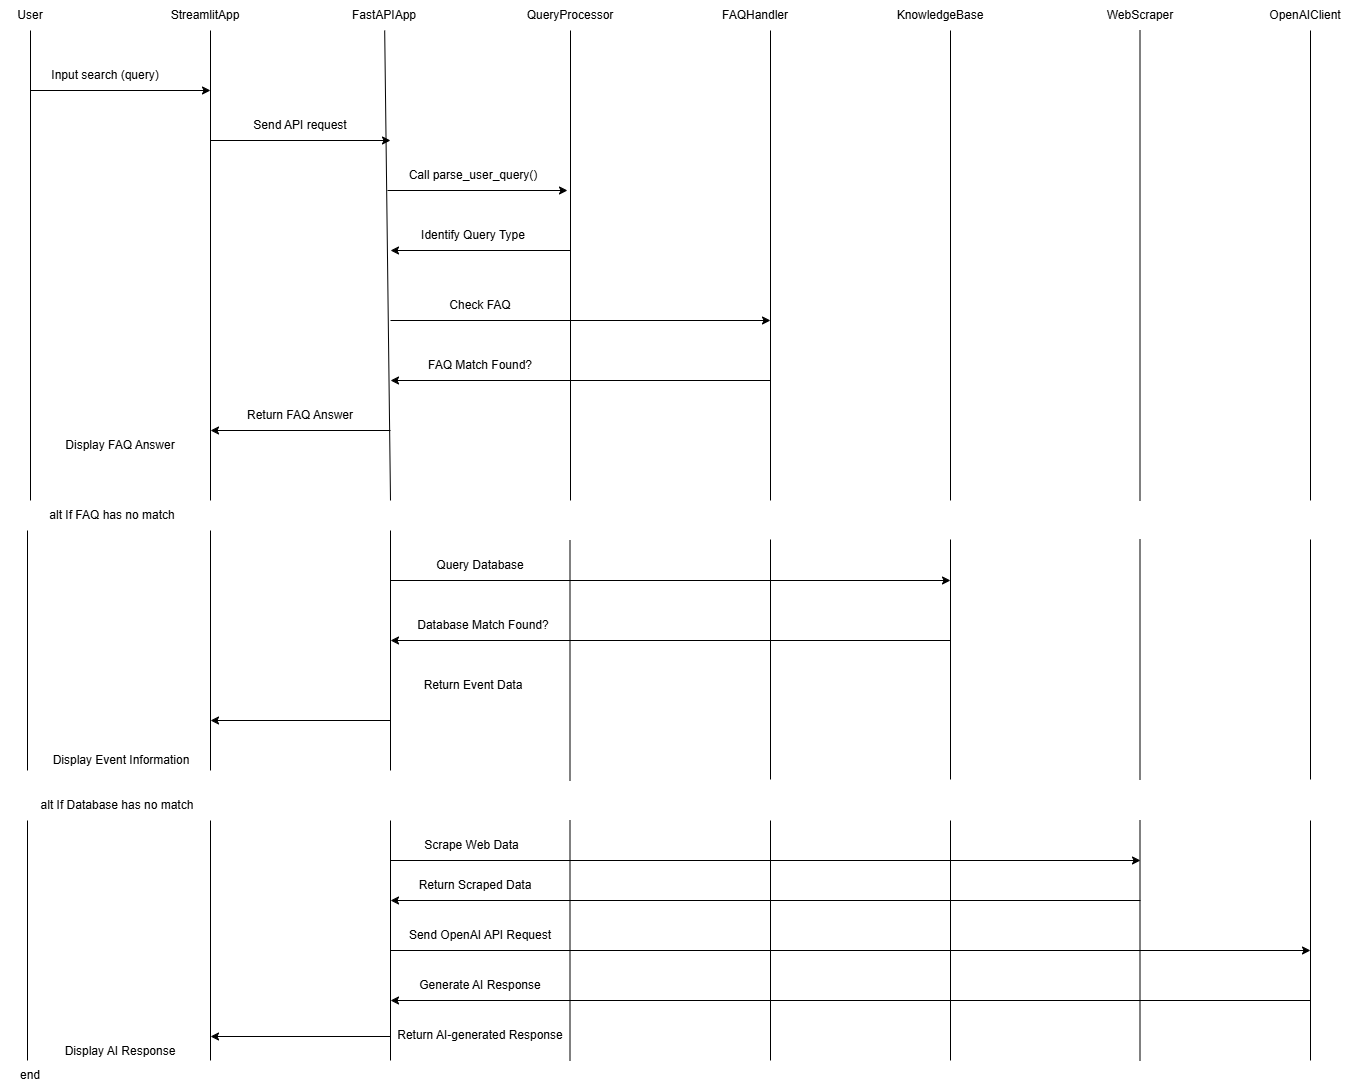

The diagram above was exported from draw.io. Its source (the exported page's mxGraphModel, read from the mxfile embedded in the PNG):
<mxGraphModel dx="1213" dy="768" grid="1" gridSize="10" guides="1" tooltips="1" connect="1" arrows="1" fold="1" page="1" pageScale="1" pageWidth="827" pageHeight="1169" background="#FFFFFF" math="0" shadow="0">
  <root>
    <mxCell id="0" />
    <mxCell id="1" parent="0" />
    <mxCell id="OiKV4YhVxBsfLGfjUpgS-64" value="User" style="text;html=1;align=center;verticalAlign=middle;whiteSpace=wrap;rounded=0;" vertex="1" parent="1">
      <mxGeometry x="70" y="20" width="60" height="30" as="geometry" />
    </mxCell>
    <mxCell id="OiKV4YhVxBsfLGfjUpgS-65" value="" style="endArrow=none;html=1;rounded=0;entryX=0.5;entryY=1;entryDx=0;entryDy=0;" edge="1" parent="1" target="OiKV4YhVxBsfLGfjUpgS-64">
      <mxGeometry width="50" height="50" relative="1" as="geometry">
        <mxPoint x="100" y="520" as="sourcePoint" />
        <mxPoint x="470" y="270" as="targetPoint" />
      </mxGeometry>
    </mxCell>
    <mxCell id="OiKV4YhVxBsfLGfjUpgS-66" value="" style="endArrow=classic;html=1;rounded=0;" edge="1" parent="1">
      <mxGeometry width="50" height="50" relative="1" as="geometry">
        <mxPoint x="100" y="110" as="sourcePoint" />
        <mxPoint x="280" y="110" as="targetPoint" />
      </mxGeometry>
    </mxCell>
    <mxCell id="OiKV4YhVxBsfLGfjUpgS-67" value="Input search (query)" style="text;html=1;align=center;verticalAlign=middle;whiteSpace=wrap;rounded=0;" vertex="1" parent="1">
      <mxGeometry x="120" y="80" width="110" height="30" as="geometry" />
    </mxCell>
    <mxCell id="OiKV4YhVxBsfLGfjUpgS-68" value="" style="endArrow=none;html=1;rounded=0;" edge="1" parent="1">
      <mxGeometry width="50" height="50" relative="1" as="geometry">
        <mxPoint x="280" y="520" as="sourcePoint" />
        <mxPoint x="280" y="50" as="targetPoint" />
      </mxGeometry>
    </mxCell>
    <mxCell id="OiKV4YhVxBsfLGfjUpgS-69" value="StreamlitApp" style="text;html=1;align=center;verticalAlign=middle;whiteSpace=wrap;rounded=0;" vertex="1" parent="1">
      <mxGeometry x="230" y="20" width="90" height="30" as="geometry" />
    </mxCell>
    <mxCell id="OiKV4YhVxBsfLGfjUpgS-70" value="" style="endArrow=classic;html=1;rounded=0;" edge="1" parent="1">
      <mxGeometry width="50" height="50" relative="1" as="geometry">
        <mxPoint x="280" y="160" as="sourcePoint" />
        <mxPoint x="460" y="160" as="targetPoint" />
      </mxGeometry>
    </mxCell>
    <mxCell id="OiKV4YhVxBsfLGfjUpgS-71" value="" style="endArrow=none;html=1;rounded=0;" edge="1" parent="1" source="OiKV4YhVxBsfLGfjUpgS-72">
      <mxGeometry width="50" height="50" relative="1" as="geometry">
        <mxPoint x="460" y="640" as="sourcePoint" />
        <mxPoint x="460" y="50" as="targetPoint" />
      </mxGeometry>
    </mxCell>
    <mxCell id="OiKV4YhVxBsfLGfjUpgS-73" value="" style="endArrow=none;html=1;rounded=0;" edge="1" parent="1" target="OiKV4YhVxBsfLGfjUpgS-72">
      <mxGeometry width="50" height="50" relative="1" as="geometry">
        <mxPoint x="460" y="520" as="sourcePoint" />
        <mxPoint x="460" y="50" as="targetPoint" />
      </mxGeometry>
    </mxCell>
    <mxCell id="OiKV4YhVxBsfLGfjUpgS-72" value="FastAPIApp" style="text;html=1;align=center;verticalAlign=middle;whiteSpace=wrap;rounded=0;" vertex="1" parent="1">
      <mxGeometry x="414" y="20" width="80" height="30" as="geometry" />
    </mxCell>
    <mxCell id="OiKV4YhVxBsfLGfjUpgS-74" value="Send API request" style="text;html=1;align=center;verticalAlign=middle;whiteSpace=wrap;rounded=0;" vertex="1" parent="1">
      <mxGeometry x="320" y="130" width="100" height="30" as="geometry" />
    </mxCell>
    <mxCell id="OiKV4YhVxBsfLGfjUpgS-75" value="" style="endArrow=classic;html=1;rounded=0;" edge="1" parent="1">
      <mxGeometry width="50" height="50" relative="1" as="geometry">
        <mxPoint x="457" y="210" as="sourcePoint" />
        <mxPoint x="637" y="210" as="targetPoint" />
      </mxGeometry>
    </mxCell>
    <mxCell id="OiKV4YhVxBsfLGfjUpgS-76" value="QueryProcessor" style="text;html=1;align=center;verticalAlign=middle;whiteSpace=wrap;rounded=0;" vertex="1" parent="1">
      <mxGeometry x="590" y="20" width="100" height="30" as="geometry" />
    </mxCell>
    <mxCell id="OiKV4YhVxBsfLGfjUpgS-77" value="" style="endArrow=none;html=1;rounded=0;" edge="1" parent="1">
      <mxGeometry width="50" height="50" relative="1" as="geometry">
        <mxPoint x="640" y="520" as="sourcePoint" />
        <mxPoint x="640" y="50" as="targetPoint" />
      </mxGeometry>
    </mxCell>
    <mxCell id="OiKV4YhVxBsfLGfjUpgS-78" value="Call parse_user_query()" style="text;html=1;align=center;verticalAlign=middle;whiteSpace=wrap;rounded=0;" vertex="1" parent="1">
      <mxGeometry x="470" y="180" width="146" height="30" as="geometry" />
    </mxCell>
    <mxCell id="OiKV4YhVxBsfLGfjUpgS-79" value="" style="endArrow=classic;html=1;rounded=0;" edge="1" parent="1">
      <mxGeometry width="50" height="50" relative="1" as="geometry">
        <mxPoint x="640" y="270" as="sourcePoint" />
        <mxPoint x="460" y="270" as="targetPoint" />
      </mxGeometry>
    </mxCell>
    <mxCell id="OiKV4YhVxBsfLGfjUpgS-80" value="Identify Query Type" style="text;html=1;align=center;verticalAlign=middle;whiteSpace=wrap;rounded=0;" vertex="1" parent="1">
      <mxGeometry x="483" y="240" width="120" height="30" as="geometry" />
    </mxCell>
    <mxCell id="OiKV4YhVxBsfLGfjUpgS-81" value="" style="endArrow=classic;html=1;rounded=0;" edge="1" parent="1">
      <mxGeometry width="50" height="50" relative="1" as="geometry">
        <mxPoint x="460" y="340" as="sourcePoint" />
        <mxPoint x="840" y="340" as="targetPoint" />
      </mxGeometry>
    </mxCell>
    <mxCell id="OiKV4YhVxBsfLGfjUpgS-82" value="Check FAQ" style="text;html=1;align=center;verticalAlign=middle;whiteSpace=wrap;rounded=0;" vertex="1" parent="1">
      <mxGeometry x="510" y="310" width="80" height="30" as="geometry" />
    </mxCell>
    <mxCell id="OiKV4YhVxBsfLGfjUpgS-83" value="" style="endArrow=classic;html=1;rounded=0;" edge="1" parent="1">
      <mxGeometry width="50" height="50" relative="1" as="geometry">
        <mxPoint x="840" y="400" as="sourcePoint" />
        <mxPoint x="460" y="400" as="targetPoint" />
      </mxGeometry>
    </mxCell>
    <mxCell id="OiKV4YhVxBsfLGfjUpgS-84" value="FAQ Match Found?" style="text;html=1;align=center;verticalAlign=middle;whiteSpace=wrap;rounded=0;" vertex="1" parent="1">
      <mxGeometry x="495" y="370" width="110" height="30" as="geometry" />
    </mxCell>
    <mxCell id="OiKV4YhVxBsfLGfjUpgS-85" value="" style="endArrow=classic;html=1;rounded=0;" edge="1" parent="1">
      <mxGeometry width="50" height="50" relative="1" as="geometry">
        <mxPoint x="460" y="450" as="sourcePoint" />
        <mxPoint x="280" y="450" as="targetPoint" />
      </mxGeometry>
    </mxCell>
    <mxCell id="OiKV4YhVxBsfLGfjUpgS-86" value="Return FAQ Answer" style="text;html=1;align=center;verticalAlign=middle;whiteSpace=wrap;rounded=0;" vertex="1" parent="1">
      <mxGeometry x="300" y="420" width="140" height="30" as="geometry" />
    </mxCell>
    <mxCell id="OiKV4YhVxBsfLGfjUpgS-87" value="Display FAQ Answer" style="text;html=1;align=center;verticalAlign=middle;whiteSpace=wrap;rounded=0;" vertex="1" parent="1">
      <mxGeometry x="130" y="450" width="120" height="30" as="geometry" />
    </mxCell>
    <mxCell id="OiKV4YhVxBsfLGfjUpgS-88" value="alt If FAQ has no match" style="text;html=1;align=center;verticalAlign=middle;whiteSpace=wrap;rounded=0;" vertex="1" parent="1">
      <mxGeometry x="97" y="520" width="170" height="30" as="geometry" />
    </mxCell>
    <mxCell id="OiKV4YhVxBsfLGfjUpgS-89" value="" style="endArrow=none;html=1;rounded=0;" edge="1" parent="1">
      <mxGeometry width="50" height="50" relative="1" as="geometry">
        <mxPoint x="97" y="790" as="sourcePoint" />
        <mxPoint x="97" y="550" as="targetPoint" />
      </mxGeometry>
    </mxCell>
    <mxCell id="OiKV4YhVxBsfLGfjUpgS-90" value="Display Event Information" style="text;html=1;align=center;verticalAlign=middle;whiteSpace=wrap;rounded=0;" vertex="1" parent="1">
      <mxGeometry x="116" y="765" width="150" height="30" as="geometry" />
    </mxCell>
    <mxCell id="OiKV4YhVxBsfLGfjUpgS-91" value="" style="endArrow=none;html=1;rounded=0;" edge="1" parent="1">
      <mxGeometry width="50" height="50" relative="1" as="geometry">
        <mxPoint x="280" y="790" as="sourcePoint" />
        <mxPoint x="280" y="550" as="targetPoint" />
      </mxGeometry>
    </mxCell>
    <mxCell id="OiKV4YhVxBsfLGfjUpgS-92" value="" style="endArrow=none;html=1;rounded=0;" edge="1" parent="1">
      <mxGeometry width="50" height="50" relative="1" as="geometry">
        <mxPoint x="460" y="790" as="sourcePoint" />
        <mxPoint x="460" y="550" as="targetPoint" />
      </mxGeometry>
    </mxCell>
    <mxCell id="OiKV4YhVxBsfLGfjUpgS-93" value="" style="endArrow=classic;html=1;rounded=0;" edge="1" parent="1">
      <mxGeometry width="50" height="50" relative="1" as="geometry">
        <mxPoint x="460" y="740" as="sourcePoint" />
        <mxPoint x="280" y="740" as="targetPoint" />
      </mxGeometry>
    </mxCell>
    <mxCell id="OiKV4YhVxBsfLGfjUpgS-94" value="" style="endArrow=classic;html=1;rounded=0;" edge="1" parent="1">
      <mxGeometry width="50" height="50" relative="1" as="geometry">
        <mxPoint x="460" y="600" as="sourcePoint" />
        <mxPoint x="1020" y="600" as="targetPoint" />
      </mxGeometry>
    </mxCell>
    <mxCell id="OiKV4YhVxBsfLGfjUpgS-95" value="" style="endArrow=none;html=1;rounded=0;" edge="1" parent="1">
      <mxGeometry width="50" height="50" relative="1" as="geometry">
        <mxPoint x="639.5" y="800" as="sourcePoint" />
        <mxPoint x="639.5" y="560" as="targetPoint" />
      </mxGeometry>
    </mxCell>
    <mxCell id="OiKV4YhVxBsfLGfjUpgS-96" value="Query Database" style="text;html=1;align=center;verticalAlign=middle;whiteSpace=wrap;rounded=0;" vertex="1" parent="1">
      <mxGeometry x="502" y="570" width="96" height="30" as="geometry" />
    </mxCell>
    <mxCell id="OiKV4YhVxBsfLGfjUpgS-97" value="" style="endArrow=classic;html=1;rounded=0;" edge="1" parent="1">
      <mxGeometry width="50" height="50" relative="1" as="geometry">
        <mxPoint x="1020" y="660" as="sourcePoint" />
        <mxPoint x="460" y="660" as="targetPoint" />
      </mxGeometry>
    </mxCell>
    <mxCell id="OiKV4YhVxBsfLGfjUpgS-98" value="Database Match Found?" style="text;html=1;align=center;verticalAlign=middle;whiteSpace=wrap;rounded=0;" vertex="1" parent="1">
      <mxGeometry x="483" y="630" width="140" height="30" as="geometry" />
    </mxCell>
    <mxCell id="OiKV4YhVxBsfLGfjUpgS-99" value="Return Event Data" style="text;html=1;align=center;verticalAlign=middle;whiteSpace=wrap;rounded=0;" vertex="1" parent="1">
      <mxGeometry x="488" y="690" width="110" height="30" as="geometry" />
    </mxCell>
    <mxCell id="OiKV4YhVxBsfLGfjUpgS-100" value="FAQHandler" style="text;html=1;align=center;verticalAlign=middle;whiteSpace=wrap;rounded=0;" vertex="1" parent="1">
      <mxGeometry x="790" y="20" width="70" height="30" as="geometry" />
    </mxCell>
    <mxCell id="OiKV4YhVxBsfLGfjUpgS-101" value="KnowledgeBase" style="text;html=1;align=center;verticalAlign=middle;whiteSpace=wrap;rounded=0;" vertex="1" parent="1">
      <mxGeometry x="950" y="20" width="120" height="30" as="geometry" />
    </mxCell>
    <mxCell id="OiKV4YhVxBsfLGfjUpgS-102" value="WebScraper" style="text;html=1;align=center;verticalAlign=middle;whiteSpace=wrap;rounded=0;" vertex="1" parent="1">
      <mxGeometry x="1140" y="20" width="140" height="30" as="geometry" />
    </mxCell>
    <mxCell id="OiKV4YhVxBsfLGfjUpgS-103" value="OpenAIClient" style="text;html=1;align=center;verticalAlign=middle;whiteSpace=wrap;rounded=0;" vertex="1" parent="1">
      <mxGeometry x="1320" y="20" width="110" height="30" as="geometry" />
    </mxCell>
    <mxCell id="OiKV4YhVxBsfLGfjUpgS-104" value="" style="endArrow=none;html=1;rounded=0;" edge="1" parent="1">
      <mxGeometry width="50" height="50" relative="1" as="geometry">
        <mxPoint x="840" y="520" as="sourcePoint" />
        <mxPoint x="840" y="50" as="targetPoint" />
      </mxGeometry>
    </mxCell>
    <mxCell id="OiKV4YhVxBsfLGfjUpgS-105" value="" style="endArrow=none;html=1;rounded=0;" edge="1" parent="1">
      <mxGeometry width="50" height="50" relative="1" as="geometry">
        <mxPoint x="1020" y="520" as="sourcePoint" />
        <mxPoint x="1020" y="50" as="targetPoint" />
      </mxGeometry>
    </mxCell>
    <mxCell id="OiKV4YhVxBsfLGfjUpgS-106" value="" style="endArrow=none;html=1;rounded=0;" edge="1" parent="1">
      <mxGeometry width="50" height="50" relative="1" as="geometry">
        <mxPoint x="1209.5" y="520" as="sourcePoint" />
        <mxPoint x="1209.5" y="50" as="targetPoint" />
      </mxGeometry>
    </mxCell>
    <mxCell id="OiKV4YhVxBsfLGfjUpgS-107" value="" style="endArrow=none;html=1;rounded=0;" edge="1" parent="1">
      <mxGeometry width="50" height="50" relative="1" as="geometry">
        <mxPoint x="1380" y="520" as="sourcePoint" />
        <mxPoint x="1380" y="50" as="targetPoint" />
      </mxGeometry>
    </mxCell>
    <mxCell id="OiKV4YhVxBsfLGfjUpgS-108" value="" style="endArrow=none;html=1;rounded=0;" edge="1" parent="1">
      <mxGeometry width="50" height="50" relative="1" as="geometry">
        <mxPoint x="97" y="1080" as="sourcePoint" />
        <mxPoint x="97" y="840" as="targetPoint" />
      </mxGeometry>
    </mxCell>
    <mxCell id="OiKV4YhVxBsfLGfjUpgS-109" value="alt If Database has no match" style="text;html=1;align=center;verticalAlign=middle;whiteSpace=wrap;rounded=0;" vertex="1" parent="1">
      <mxGeometry x="107" y="810" width="160" height="30" as="geometry" />
    </mxCell>
    <mxCell id="OiKV4YhVxBsfLGfjUpgS-110" value="" style="endArrow=none;html=1;rounded=0;" edge="1" parent="1">
      <mxGeometry width="50" height="50" relative="1" as="geometry">
        <mxPoint x="280" y="1080" as="sourcePoint" />
        <mxPoint x="280" y="840" as="targetPoint" />
      </mxGeometry>
    </mxCell>
    <mxCell id="OiKV4YhVxBsfLGfjUpgS-111" value="Display AI Response" style="text;html=1;align=center;verticalAlign=middle;whiteSpace=wrap;rounded=0;" vertex="1" parent="1">
      <mxGeometry x="115" y="1056" width="150" height="30" as="geometry" />
    </mxCell>
    <mxCell id="OiKV4YhVxBsfLGfjUpgS-112" value="end" style="text;html=1;align=center;verticalAlign=middle;whiteSpace=wrap;rounded=0;" vertex="1" parent="1">
      <mxGeometry x="70" y="1080" width="60" height="30" as="geometry" />
    </mxCell>
    <mxCell id="OiKV4YhVxBsfLGfjUpgS-113" value="" style="endArrow=none;html=1;rounded=0;" edge="1" parent="1">
      <mxGeometry width="50" height="50" relative="1" as="geometry">
        <mxPoint x="460" y="1080" as="sourcePoint" />
        <mxPoint x="460" y="840" as="targetPoint" />
      </mxGeometry>
    </mxCell>
    <mxCell id="OiKV4YhVxBsfLGfjUpgS-114" value="" style="endArrow=classic;html=1;rounded=0;" edge="1" parent="1">
      <mxGeometry width="50" height="50" relative="1" as="geometry">
        <mxPoint x="460" y="1056" as="sourcePoint" />
        <mxPoint x="280" y="1056" as="targetPoint" />
      </mxGeometry>
    </mxCell>
    <mxCell id="OiKV4YhVxBsfLGfjUpgS-115" value="" style="endArrow=none;html=1;rounded=0;" edge="1" parent="1">
      <mxGeometry width="50" height="50" relative="1" as="geometry">
        <mxPoint x="639.5" y="1080" as="sourcePoint" />
        <mxPoint x="639.5" y="840" as="targetPoint" />
      </mxGeometry>
    </mxCell>
    <mxCell id="OiKV4YhVxBsfLGfjUpgS-116" value="" style="endArrow=none;html=1;rounded=0;" edge="1" parent="1">
      <mxGeometry width="50" height="50" relative="1" as="geometry">
        <mxPoint x="840" y="799" as="sourcePoint" />
        <mxPoint x="840" y="559" as="targetPoint" />
      </mxGeometry>
    </mxCell>
    <mxCell id="OiKV4YhVxBsfLGfjUpgS-117" value="" style="endArrow=none;html=1;rounded=0;" edge="1" parent="1">
      <mxGeometry width="50" height="50" relative="1" as="geometry">
        <mxPoint x="1020" y="799" as="sourcePoint" />
        <mxPoint x="1020" y="559" as="targetPoint" />
      </mxGeometry>
    </mxCell>
    <mxCell id="OiKV4YhVxBsfLGfjUpgS-118" value="" style="endArrow=none;html=1;rounded=0;" edge="1" parent="1">
      <mxGeometry width="50" height="50" relative="1" as="geometry">
        <mxPoint x="1209.5" y="799" as="sourcePoint" />
        <mxPoint x="1209.5" y="559" as="targetPoint" />
      </mxGeometry>
    </mxCell>
    <mxCell id="OiKV4YhVxBsfLGfjUpgS-119" value="" style="endArrow=none;html=1;rounded=0;" edge="1" parent="1">
      <mxGeometry width="50" height="50" relative="1" as="geometry">
        <mxPoint x="1380" y="799" as="sourcePoint" />
        <mxPoint x="1380" y="559" as="targetPoint" />
      </mxGeometry>
    </mxCell>
    <mxCell id="OiKV4YhVxBsfLGfjUpgS-120" value="" style="endArrow=none;html=1;rounded=0;" edge="1" parent="1">
      <mxGeometry width="50" height="50" relative="1" as="geometry">
        <mxPoint x="840" y="1080" as="sourcePoint" />
        <mxPoint x="840" y="840" as="targetPoint" />
      </mxGeometry>
    </mxCell>
    <mxCell id="OiKV4YhVxBsfLGfjUpgS-121" value="" style="endArrow=none;html=1;rounded=0;" edge="1" parent="1">
      <mxGeometry width="50" height="50" relative="1" as="geometry">
        <mxPoint x="1020" y="1080" as="sourcePoint" />
        <mxPoint x="1020" y="840" as="targetPoint" />
      </mxGeometry>
    </mxCell>
    <mxCell id="OiKV4YhVxBsfLGfjUpgS-122" value="" style="endArrow=none;html=1;rounded=0;" edge="1" parent="1">
      <mxGeometry width="50" height="50" relative="1" as="geometry">
        <mxPoint x="1209.5" y="1080" as="sourcePoint" />
        <mxPoint x="1209.5" y="840" as="targetPoint" />
      </mxGeometry>
    </mxCell>
    <mxCell id="OiKV4YhVxBsfLGfjUpgS-123" value="" style="endArrow=none;html=1;rounded=0;" edge="1" parent="1">
      <mxGeometry width="50" height="50" relative="1" as="geometry">
        <mxPoint x="1380" y="1080" as="sourcePoint" />
        <mxPoint x="1380" y="840" as="targetPoint" />
      </mxGeometry>
    </mxCell>
    <mxCell id="OiKV4YhVxBsfLGfjUpgS-124" value="" style="endArrow=classic;html=1;rounded=0;" edge="1" parent="1">
      <mxGeometry width="50" height="50" relative="1" as="geometry">
        <mxPoint x="460" y="880" as="sourcePoint" />
        <mxPoint x="1210" y="880" as="targetPoint" />
      </mxGeometry>
    </mxCell>
    <mxCell id="OiKV4YhVxBsfLGfjUpgS-125" value="Scrape Web Data" style="text;html=1;align=center;verticalAlign=middle;whiteSpace=wrap;rounded=0;" vertex="1" parent="1">
      <mxGeometry x="493" y="850" width="97" height="30" as="geometry" />
    </mxCell>
    <mxCell id="OiKV4YhVxBsfLGfjUpgS-127" value="" style="endArrow=classic;html=1;rounded=0;" edge="1" parent="1">
      <mxGeometry width="50" height="50" relative="1" as="geometry">
        <mxPoint x="1210" y="920" as="sourcePoint" />
        <mxPoint x="460" y="920" as="targetPoint" />
      </mxGeometry>
    </mxCell>
    <mxCell id="OiKV4YhVxBsfLGfjUpgS-128" value="Return Scraped Data" style="text;html=1;align=center;verticalAlign=middle;whiteSpace=wrap;rounded=0;" vertex="1" parent="1">
      <mxGeometry x="485" y="890" width="120" height="30" as="geometry" />
    </mxCell>
    <mxCell id="OiKV4YhVxBsfLGfjUpgS-131" value="" style="endArrow=classic;html=1;rounded=0;" edge="1" parent="1">
      <mxGeometry width="50" height="50" relative="1" as="geometry">
        <mxPoint x="460" y="970" as="sourcePoint" />
        <mxPoint x="1380" y="970" as="targetPoint" />
      </mxGeometry>
    </mxCell>
    <mxCell id="OiKV4YhVxBsfLGfjUpgS-132" value="Send OpenAI API Request" style="text;html=1;align=center;verticalAlign=middle;whiteSpace=wrap;rounded=0;" vertex="1" parent="1">
      <mxGeometry x="460" y="940" width="180" height="30" as="geometry" />
    </mxCell>
    <mxCell id="OiKV4YhVxBsfLGfjUpgS-133" value="" style="endArrow=classic;html=1;rounded=0;" edge="1" parent="1">
      <mxGeometry width="50" height="50" relative="1" as="geometry">
        <mxPoint x="1380" y="1020" as="sourcePoint" />
        <mxPoint x="460" y="1020" as="targetPoint" />
      </mxGeometry>
    </mxCell>
    <mxCell id="OiKV4YhVxBsfLGfjUpgS-134" value="Generate AI Response" style="text;html=1;align=center;verticalAlign=middle;whiteSpace=wrap;rounded=0;" vertex="1" parent="1">
      <mxGeometry x="485" y="990" width="130" height="30" as="geometry" />
    </mxCell>
    <mxCell id="OiKV4YhVxBsfLGfjUpgS-135" value="Return AI-generated Response" style="text;html=1;align=center;verticalAlign=middle;whiteSpace=wrap;rounded=0;" vertex="1" parent="1">
      <mxGeometry x="455" y="1040" width="190" height="30" as="geometry" />
    </mxCell>
  </root>
</mxGraphModel>